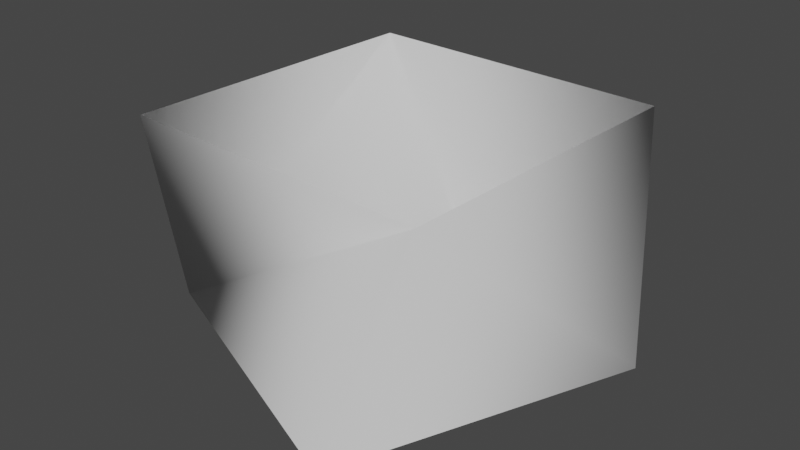 # Source: CicleGraphicsLod3.blend  (saved by Blender 2.80.75; exported with 4.5.12 LTS)
import bpy
from mathutils import Matrix  # noqa: F401  (used for matrix-valued properties, if any)

bpy.ops.wm.read_factory_settings(use_empty=True)
scene = bpy.context.scene
scene.name = 'Scene'

# ---- collections
col_collection = bpy.data.collections.new('Collection'); scene.collection.children.link(col_collection)

# ---- world
world_world = bpy.data.worlds.new('World'); scene.world = world_world
world_world.use_nodes = True; world_world.node_tree.nodes.clear()
_N = world_world.node_tree.nodes; _L = world_world.node_tree.links
n0 = _N.new('ShaderNodeOutputWorld'); n0.name = 'World Output'; n0.location = (300, 300)
n1 = _N.new('ShaderNodeBackground'); n1.name = 'Background'; n1.location = (10, 300)
n1.inputs[0].default_value = (0.05088, 0.05088, 0.05088, 1.0)
_L.new(n1.outputs[0], n0.inputs[0])
n0.is_active_output = True
world_world.color = (0.05088, 0.05088, 0.05088)
world_world.use_sun_shadow = False
world_world.sun_shadow_jitter_overblur = 0.0

# ---- meshes
me_circle_026 = bpy.data.meshes.new('Circle.026')
me_circle_026.from_pydata([(0.7373, 0.6756, 0.0), (0.9239, 0.3827, -1.0), (-0.6756, 0.7373, 0.0), (-0.3827, 0.9239, -1.0), (-0.9239, -0.3827, -1.0), (-0.7373, -0.6756, 0.0), (0.6756, -0.7373, 0.0), (0.3827, -0.9239, -1.0)], [], [(2, 5, 4, 3), (1, 7, 6, 0), (6, 7, 4, 5), (3, 1, 0, 2)])
me_circle_026.polygons.foreach_set('use_smooth', [True] * 4)
me_circle_026.use_remesh_preserve_volume = False
me_circle_026.use_remesh_preserve_attributes = False
me_circle_026.use_mirror_vertex_groups = False
me_circle_026.update()

# ---- objects
ob_circlegraphics = bpy.data.objects.new('CircleGraphics', me_circle_026)

# ---- transforms, parenting, visibility, modifiers, constraints
ob_circlegraphics.location = (0.0, 0.0, 0.0)
ob_circlegraphics.lineart.crease_threshold = 0.0

# ---- collection membership
col_collection.objects.link(ob_circlegraphics)

# ---- scene / render settings (as saved in the file)
scene.frame_start = 1; scene.frame_end = 250; scene.frame_set(127)
scene.render.engine = 'BLENDER_EEVEE_NEXT'
scene.cycles.use_denoising = False
scene.cycles.samples = 128
scene.cycles.sampling_pattern = 'TABULATED_SOBOL'
scene.cycles.use_adaptive_sampling = False
scene.cycles.use_light_tree = False
scene.view_settings.view_transform = 'Filmic'
bpy.context.view_layer.update()

# ---- added for rendering (the .blend has no active camera and no usable light): camera, sun
cam_auto = bpy.data.cameras.new('AutoCamera')
cam_auto.lens = 50.0
cam_auto.sensor_width = 36.0
cam_auto.clip_end = 1000.0
ob_auto_camera = bpy.data.objects.new('AutoCamera', cam_auto)
scene.collection.objects.link(ob_auto_camera)
ob_auto_camera.location = (2.58872, -3.10646, 1.57097)
ob_auto_camera.rotation_euler = (1.09748, -7.21219e-08, 0.694738)
scene.camera = ob_auto_camera
light_auto_sun = bpy.data.lights.new('AutoSun', 'SUN')
light_auto_sun.energy = 3.0
light_auto_sun.angle = 0.0523599
ob_auto_sun = bpy.data.objects.new('AutoSun', light_auto_sun)
scene.collection.objects.link(ob_auto_sun)
ob_auto_sun.rotation_euler = (0.872665, 0.174533, 0.523599)
bpy.context.view_layer.update()
